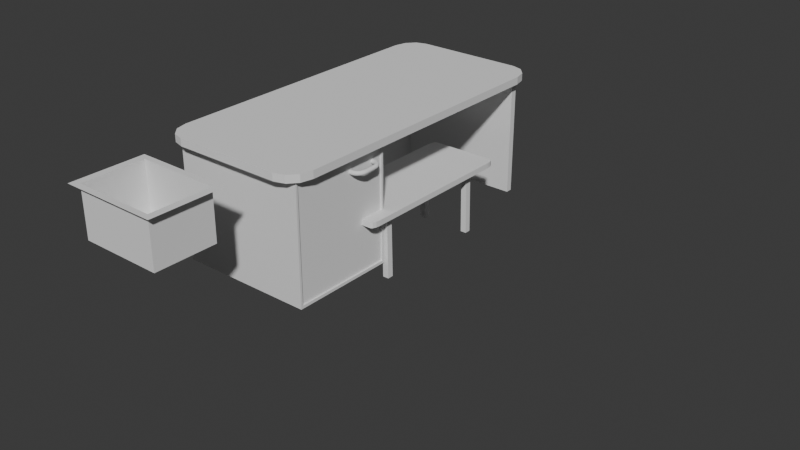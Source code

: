 # Source: 1_.blend  (saved by Blender 4.0.36; exported with 4.5.12 LTS)
import bpy
from mathutils import Matrix  # noqa: F401  (used for matrix-valued properties, if any)

bpy.ops.wm.read_factory_settings(use_empty=True)
scene = bpy.context.scene
scene.name = 'Scene'

# ---- collections
col_collection = bpy.data.collections.new('Collection'); scene.collection.children.link(col_collection)
col_stol = bpy.data.collections.new('stol'); scene.collection.children.link(col_stol)

# ---- world
world_world = bpy.data.worlds.new('World'); scene.world = world_world
world_world.use_nodes = True; world_world.node_tree.nodes.clear()
_N = world_world.node_tree.nodes; _L = world_world.node_tree.links
n0 = _N.new('ShaderNodeOutputWorld'); n0.name = 'World Output'; n0.location = (300, 300)
n1 = _N.new('ShaderNodeBackground'); n1.name = 'Background'; n1.location = (10, 300)
n1.inputs[0].default_value = (0.05088, 0.05088, 0.05088, 1.0)
_L.new(n1.outputs[0], n0.inputs[0])
n0.is_active_output = True
world_world.color = (0.05088, 0.05088, 0.05088)
world_world.use_sun_shadow = False
world_world.sun_shadow_jitter_overblur = 0.0

# ---- meshes
me_021 = bpy.data.meshes.new('Плоскость.021')
me_021.from_pydata([(-1.0, -1.0, 1.169), (1.0, -1.0, 1.169), (-1.0, 1.0, 1.169), (1.0, 1.0, 1.169), (-1.033, 0.5672, -6.999), (-1.033, -1.433, -6.999), (0.9671, -1.433, -6.999), (0.9671, 0.5672, -6.999)], [], [(0, 2, 3, 1), (5, 6, 7, 4), (2, 0, 5, 4), (3, 2, 4, 7), (0, 1, 6, 5), (1, 3, 7, 6)])
_uv = me_021.uv_layers.new(name='UVКарта')
_uv.uv.foreach_set('vector', [0.0, 0.0, 0.0, 1.0, 1.0, 1.0, 1.0, 0.0, 0.0, 0.0, 1.0, 0.0, 1.0, 1.0, 0.0, 1.0, 0.0, 1.0, 0.0, 0.0, 0.0, 0.0, 0.0, 1.0, 1.0, 1.0, 0.0, 1.0, 0.0, 1.0, 1.0, 1.0, 0.0, 0.0, 1.0, 0.0, 1.0, 0.0, 0.0, 0.0, 1.0, 0.0, 1.0, 1.0, 1.0, 1.0, 1.0, 0.0])
me_021.update()
me_022 = bpy.data.meshes.new('Плоскость.022')
me_022.from_pydata([(-1.0, -1.0, 1.169), (1.0, -1.0, 1.169), (-1.0, 1.0, 1.169), (1.0, 1.0, 1.169), (-1.033, 0.5672, -6.999), (-1.033, -1.433, -6.999), (0.9671, -1.433, -6.999), (0.9671, 0.5672, -6.999)], [], [(0, 2, 3, 1), (5, 6, 7, 4), (2, 0, 5, 4), (3, 2, 4, 7), (0, 1, 6, 5), (1, 3, 7, 6)])
_uv = me_022.uv_layers.new(name='UVКарта')
_uv.uv.foreach_set('vector', [0.0, 0.0, 0.0, 1.0, 1.0, 1.0, 1.0, 0.0, 0.0, 0.0, 1.0, 0.0, 1.0, 1.0, 0.0, 1.0, 0.0, 1.0, 0.0, 0.0, 0.0, 0.0, 0.0, 1.0, 1.0, 1.0, 0.0, 1.0, 0.0, 1.0, 1.0, 1.0, 0.0, 0.0, 1.0, 0.0, 1.0, 0.0, 0.0, 0.0, 1.0, 0.0, 1.0, 1.0, 1.0, 1.0, 1.0, 0.0])
me_022.update()
me_023 = bpy.data.meshes.new('Плоскость.023')
me_023.from_pydata([(-1.0, -1.0, 1.169), (1.0, -1.0, 1.169), (-1.0, 1.0, 1.169), (1.0, 1.0, 1.169), (-1.033, 0.5672, -6.999), (-1.033, -1.433, -6.999), (0.9671, -1.433, -6.999), (0.9671, 0.5672, -6.999)], [], [(0, 2, 3, 1), (5, 6, 7, 4), (2, 0, 5, 4), (3, 2, 4, 7), (0, 1, 6, 5), (1, 3, 7, 6)])
_uv = me_023.uv_layers.new(name='UVКарта')
_uv.uv.foreach_set('vector', [0.0, 0.0, 0.0, 1.0, 1.0, 1.0, 1.0, 0.0, 0.0, 0.0, 1.0, 0.0, 1.0, 1.0, 0.0, 1.0, 0.0, 1.0, 0.0, 0.0, 0.0, 0.0, 0.0, 1.0, 1.0, 1.0, 0.0, 1.0, 0.0, 1.0, 1.0, 1.0, 0.0, 0.0, 1.0, 0.0, 1.0, 0.0, 0.0, 0.0, 1.0, 0.0, 1.0, 1.0, 1.0, 1.0, 1.0, 0.0])
me_023.update()
me_017 = bpy.data.meshes.new('Плоскость.017')
me_017.from_pydata([(-1.0, -1.0, 0.1408), (1.0, -1.0, 0.1408), (-1.0, 1.0, 0.1408), (1.0, 1.0, 0.1408), (-0.9199, 0.9199, 0.03976), (-0.9199, -0.9199, 0.03976), (0.9199, -0.9199, 0.03976), (0.9199, 0.9199, 0.03976), (-1.0, 1.0, 0.03976), (-1.0, -1.0, 0.03976), (1.0, -1.0, 0.03976), (1.0, 1.0, 0.03976)], [], [(0, 2, 3, 1), (3, 2, 8, 11), (0, 1, 10, 9), (1, 3, 11, 10), (2, 0, 9, 8), (5, 4, 8, 9), (6, 5, 9, 10), (7, 6, 10, 11), (4, 7, 11, 8)])
_uv = me_017.uv_layers.new(name='UVКарта')
_uv.uv.foreach_set('vector', [0.0, 0.0, 0.0, 1.0, 1.0, 1.0, 1.0, 0.0, 1.0, 1.0, 0.0, 1.0, 0.0, 1.0, 1.0, 1.0, 0.0, 0.0, 1.0, 0.0, 1.0, 0.0, 0.0, 0.0, 1.0, 0.0, 1.0, 1.0, 1.0, 1.0, 1.0, 0.0, 0.0, 1.0, 0.0, 0.0, 0.0, 0.0, 0.0, 1.0, 0.04006, 0.04006, 0.04006, 0.9599, 0.0, 1.0, 0.0, 0.0, 0.9599, 0.04006, 0.04006, 0.04006, 0.0, 0.0, 1.0, 0.0, 0.9599, 0.9599, 0.9599, 0.04006, 1.0, 0.0, 1.0, 1.0, 0.04006, 0.9599, 0.9599, 0.9599, 1.0, 1.0, 0.0, 1.0])
me_017.update()
me_016 = bpy.data.meshes.new('Плоскость.016')
me_016.from_pydata([(-1.0, -1.0, 0.0), (1.0, -1.0, 0.0), (-1.0, 1.0, 0.0), (1.0, 1.0, 0.0), (-1.0, 1.0, 9.959), (-1.0, -1.0, 9.959), (1.0, -1.0, 9.959), (1.0, 1.0, 9.959)], [], [(0, 2, 3, 1), (5, 6, 7, 4), (3, 2, 4, 7), (0, 1, 6, 5), (1, 3, 7, 6), (2, 0, 5, 4)])
_uv = me_016.uv_layers.new(name='UVКарта')
_uv.uv.foreach_set('vector', [0.0, 0.0, 0.0, 1.0, 1.0, 1.0, 1.0, 0.0, 0.0, 0.0, 1.0, 0.0, 1.0, 1.0, 0.0, 1.0, 1.0, 1.0, 0.0, 1.0, 0.0, 1.0, 1.0, 1.0, 0.0, 0.0, 1.0, 0.0, 1.0, 0.0, 0.0, 0.0, 1.0, 0.0, 1.0, 1.0, 1.0, 1.0, 1.0, 0.0, 0.0, 1.0, 0.0, 0.0, 0.0, 0.0, 0.0, 1.0])
me_016.update()
me_015 = bpy.data.meshes.new('Плоскость.015')
me_015.from_pydata([(-1.0, -1.0, 1.169), (1.0, -1.0, 1.169), (-1.0, 1.0, 1.169), (1.0, 1.0, 1.169), (-1.033, 0.5672, -6.999), (-1.033, -1.433, -6.999), (0.9671, -1.433, -6.999), (0.9671, 0.5672, -6.999)], [], [(0, 2, 3, 1), (5, 6, 7, 4), (2, 0, 5, 4), (3, 2, 4, 7), (0, 1, 6, 5), (1, 3, 7, 6)])
_uv = me_015.uv_layers.new(name='UVКарта')
_uv.uv.foreach_set('vector', [0.0, 0.0, 0.0, 1.0, 1.0, 1.0, 1.0, 0.0, 0.0, 0.0, 1.0, 0.0, 1.0, 1.0, 0.0, 1.0, 0.0, 1.0, 0.0, 0.0, 0.0, 0.0, 0.0, 1.0, 1.0, 1.0, 0.0, 1.0, 0.0, 1.0, 1.0, 1.0, 0.0, 0.0, 1.0, 0.0, 1.0, 0.0, 0.0, 0.0, 1.0, 0.0, 1.0, 1.0, 1.0, 1.0, 1.0, 0.0])
me_015.update()
me_x = bpy.data.meshes.new('Плоскость')
me_x.from_pydata([], [], [])
_uv = me_x.uv_layers.new(name='UVКарта')
_uv.uv.foreach_set('vector', [])
me_x.update()
me_001 = bpy.data.meshes.new('Плоскость.001')
me_001.from_pydata([(1.281, -2.893, -1.692), (3.281, -2.893, -1.692), (1.281, -0.8934, -1.692), (3.281, -0.8934, -1.692), (1.442, -1.055, -1.692), (1.442, -2.732, -1.692), (3.119, -2.732, -1.692), (3.119, -1.055, -1.692), (1.442, -1.055, -0.6778), (1.442, -2.732, -0.6778), (3.119, -2.732, -0.6778), (3.119, -1.055, -0.6778)], [], [(6, 7, 11, 10), (5, 4, 2, 0), (6, 5, 0, 1), (7, 6, 1, 3), (4, 7, 3, 2), (9, 10, 11, 8), (4, 5, 9, 8), (7, 4, 8, 11), (5, 6, 10, 9)])
_uv = me_001.uv_layers.new(name='UVКарта')
_uv.uv.foreach_set('vector', [0.9193, 0.08065, 0.9193, 0.9193, 0.9193, 0.9193, 0.9193, 0.08065, 0.08065, 0.08065, 0.08065, 0.9193, 0.0, 1.0, 0.0, 0.0, 0.9193, 0.08065, 0.08065, 0.08065, 0.0, 0.0, 1.0, 0.0, 0.9193, 0.9193, 0.9193, 0.08065, 1.0, 0.0, 1.0, 1.0, 0.08065, 0.9193, 0.9193, 0.9193, 1.0, 1.0, 0.0, 1.0, 0.08065, 0.08065, 0.9193, 0.08065, 0.9193, 0.9193, 0.08065, 0.9193, 0.08065, 0.9193, 0.08065, 0.08065, 0.08065, 0.08065, 0.08065, 0.9193, 0.9193, 0.9193, 0.08065, 0.9193, 0.08065, 0.9193, 0.9193, 0.9193, 0.08065, 0.08065, 0.9193, 0.08065, 0.9193, 0.08065, 0.08065, 0.08065])
me_001.update()
me_002 = bpy.data.meshes.new('Плоскость.002')
me_002.from_pydata([(-0.6782, -1.854, -1.847), (-0.946, -1.586, -1.847), (-0.8121, -1.818, -1.847), (-0.9101, -1.72, -1.847), (0.946, -1.586, -1.847), (0.6782, -1.854, -1.847), (0.9101, -1.72, -1.847), (0.8121, -1.818, -1.847), (-0.946, 1.586, -1.847), (-0.6782, 1.854, -1.847), (-0.9101, 1.72, -1.847), (-0.8121, 1.818, -1.847), (0.6782, 1.854, -1.847), (0.946, 1.586, -1.847), (0.8121, 1.818, -1.847), (0.9101, 1.72, -1.847), (-0.6782, 1.854, -1.744), (-0.946, 1.586, -1.744), (-0.8121, 1.818, -1.744), (-0.9101, 1.72, -1.744), (-0.946, -1.586, -1.744), (-0.6782, -1.854, -1.744), (-0.9101, -1.72, -1.744), (-0.8121, -1.818, -1.744), (0.6782, -1.854, -1.744), (0.946, -1.586, -1.744), (0.8121, -1.818, -1.744), (0.9101, -1.72, -1.744), (0.946, 1.586, -1.744), (0.6782, 1.854, -1.744), (0.9101, 1.72, -1.744), (0.8121, 1.818, -1.744)], [], [(0, 5, 24, 21), (20, 22, 23, 21, 24, 26, 27, 25, 28, 30, 31, 29, 16, 18, 19, 17), (4, 13, 28, 25), (12, 9, 16, 29), (0, 2, 3, 1, 8, 10, 11, 9, 12, 14, 15, 13, 4, 6, 7, 5), (8, 17, 19, 10), (10, 19, 18, 11), (11, 18, 16, 9), (28, 13, 15, 30), (30, 15, 14, 31), (31, 14, 12, 29), (4, 25, 27, 6), (6, 27, 26, 7), (7, 26, 24, 5), (20, 1, 3, 22), (22, 3, 2, 23), (23, 2, 0, 21), (8, 1, 20, 17)])
_uv = me_002.uv_layers.new(name='UVКарта')
_uv.uv.foreach_set('vector', [0.1416, 0.0, 0.8584, 0.0, 0.8584, 0.0, 0.1416, 0.0, 0.0, 0.07225, 0.006322, 0.03613, 0.07078, 0.003227, 0.1416, 0.0, 0.8584, 0.0, 0.9292, 0.003227, 0.9937, 0.03613, 1.0, 0.07225, 1.0, 0.9277, 0.9937, 0.9639, 0.9292, 0.9968, 0.8584, 1.0, 0.1416, 1.0, 0.07078, 0.9968, 0.006322, 0.9639, 0.0, 0.9277, 1.0, 0.07225, 1.0, 0.9277, 1.0, 0.9277, 1.0, 0.07225, 0.8584, 1.0, 0.1416, 1.0, 0.1416, 1.0, 0.8584, 1.0, 0.1416, 0.0, 0.07078, 0.003227, 0.006322, 0.03613, 0.0, 0.07225, 0.0, 0.9277, 0.006322, 0.9639, 0.07078, 0.9968, 0.1416, 1.0, 0.8584, 1.0, 0.9292, 0.9968, 0.9937, 0.9639, 1.0, 0.9277, 1.0, 0.07225, 0.9937, 0.03613, 0.9292, 0.003227, 0.8584, 0.0, 0.0, 0.9277, 0.0, 0.9277, 0.006322, 0.9639, 0.006322, 0.9639, 0.006322, 0.9639, 0.006322, 0.9639, 0.07078, 0.9968, 0.07078, 0.9968, 0.07078, 0.9968, 0.07078, 0.9968, 0.1416, 1.0, 0.1416, 1.0, 1.0, 0.9277, 1.0, 0.9277, 0.9937, 0.9639, 0.9937, 0.9639, 0.9937, 0.9639, 0.9937, 0.9639, 0.9292, 0.9968, 0.9292, 0.9968, 0.9292, 0.9968, 0.9292, 0.9968, 0.8584, 1.0, 0.8584, 1.0, 1.0, 0.07225, 1.0, 0.07225, 0.9937, 0.03613, 0.9937, 0.03613, 0.9937, 0.03613, 0.9937, 0.03613, 0.9292, 0.003227, 0.9292, 0.003227, 0.9292, 0.003227, 0.9292, 0.003227, 0.8584, 0.0, 0.8584, 0.0, 0.0, 0.07225, 0.0, 0.07225, 0.006322, 0.03613, 0.006322, 0.03613, 0.006322, 0.03613, 0.006322, 0.03613, 0.07078, 0.003227, 0.07078, 0.003227, 0.07078, 0.003227, 0.07078, 0.003227, 0.1416, 0.0, 0.1416, 0.0, 0.0, 0.9277, 0.0, 0.07225, 0.0, 0.07225, 0.0, 0.9277])
me_002.update()
me_003 = bpy.data.meshes.new('Плоскость.003')
me_003.from_pydata([(-0.7565, -0.5405, -0.1205), (0.6103, -0.5684, -0.09259), (-0.7565, 0.781, -0.1205), (0.6103, 0.8089, -0.09259), (-0.7565, 0.781, -1.255), (-0.7565, -0.5405, -1.255), (0.6103, -0.5684, -1.282), (0.6103, 0.8089, -1.282), (-0.7565, 0.8089, -0.09259), (-0.7565, -0.5684, -0.09259), (-0.7565, 0.8089, -1.282), (-0.7565, -0.5684, -1.282), (-0.7401, 0.781, -0.1205), (-0.7401, -0.5405, -0.1205), (-0.7401, 0.781, -1.255), (-0.7401, -0.5405, -1.255), (-2.767, -1.192, 0.1634), (-1.765, -1.934, 0.09435), (-1.558, -1.801, 0.09435), (-1.406, -1.576, 0.09435), (0.345, 0.5369, -1.282), (-0.4618, 0.53, -1.282), (-0.4815, -0.2455, -1.282), (0.3399, -0.2559, -1.282)], [], [(9, 8, 3, 1), (11, 6, 7, 20, 23, 22), (1, 3, 7, 6), (4, 2, 12, 14), (3, 8, 10, 7), (9, 1, 6, 11), (0, 2, 8, 9), (4, 5, 11, 10), (5, 0, 9, 11), (2, 4, 10, 8), (12, 13, 15, 14), (5, 4, 14, 15), (0, 5, 15, 13), (2, 0, 13, 12), (22, 23, 20, 21), (21, 20, 7, 10, 11, 22)])
_uv = me_003.uv_layers.new(name='UVКарта')
_uv.uv.foreach_set('vector', [0.0, 0.0, 0.0, 1.0, 1.0, 1.0, 1.0, 0.0, 0.0, 0.0, 1.0, 0.0, 1.0, 1.0, 0.8059, 0.8025, 0.8021, 0.2269, 0.2012, 0.2344, 1.0, 0.0, 1.0, 1.0, 1.0, 1.0, 1.0, 0.0, 0.0, 0.9797, 0.0, 0.9797, 0.0, 0.9797, 0.0, 0.9797, 1.0, 1.0, 0.0, 1.0, 0.0, 1.0, 1.0, 1.0, 0.0, 0.0, 1.0, 0.0, 1.0, 0.0, 0.0, 0.0, 0.0, 0.02028, 0.0, 0.9797, 0.0, 1.0, 0.0, 0.0, 0.0, 0.9797, 0.0, 0.02028, 0.0, 0.0, 0.0, 1.0, 0.0, 0.02028, 0.0, 0.02028, 0.0, 0.0, 0.0, 0.0, 0.0, 0.9797, 0.0, 0.9797, 0.0, 1.0, 0.0, 1.0, 0.0, 0.9797, 0.0, 0.02028, 0.0, 0.02028, 0.0, 0.9797, 0.0, 0.02028, 0.0, 0.9797, 0.0, 0.9797, 0.0, 0.02028, 0.0, 0.02028, 0.0, 0.02028, 0.0, 0.02028, 0.0, 0.02028, 0.0, 0.9797, 0.0, 0.02028, 0.0, 0.02028, 0.0, 0.9797, 0.2012, 0.2344, 0.8021, 0.2269, 0.8059, 0.8025, 0.2156, 0.7975, 0.2156, 0.7975, 0.8059, 0.8025, 1.0, 1.0, 0.0, 1.0, 0.0, 0.0, 0.2012, 0.2344])
me_003.update()
me_007 = bpy.data.meshes.new('Плоскость.007')
me_007.from_pydata([(-0.7565, -0.5684, -0.09259), (0.6103, -0.5684, -0.09259), (-0.7565, 0.8089, -0.09259), (0.6103, 0.8089, -0.09259), (-0.7565, 0.8089, -1.282), (-0.7565, -0.5684, -1.282), (0.6103, -0.5684, -1.282), (0.6103, 0.8089, -1.282)], [], [(0, 2, 3, 1), (5, 6, 7, 4), (1, 3, 7, 6), (2, 0, 5, 4), (3, 2, 4, 7), (0, 1, 6, 5)])
_uv = me_007.uv_layers.new(name='UVКарта')
_uv.uv.foreach_set('vector', [0.0, 0.0, 0.0, 1.0, 1.0, 1.0, 1.0, 0.0, 0.0, 0.0, 1.0, 0.0, 1.0, 1.0, 0.0, 1.0, 1.0, 0.0, 1.0, 1.0, 1.0, 1.0, 1.0, 0.0, 0.0, 1.0, 0.0, 0.0, 0.0, 0.0, 0.0, 1.0, 1.0, 1.0, 0.0, 1.0, 0.0, 1.0, 1.0, 1.0, 0.0, 0.0, 1.0, 0.0, 1.0, 0.0, 0.0, 0.0])
me_007.update()
me_009 = bpy.data.meshes.new('Плоскость.009')
me_009.from_pydata([(-0.7565, -0.5684, -0.09259), (0.6103, -0.5684, -0.09259), (-0.7565, 0.8089, -0.09259), (0.6103, 0.8089, -0.09259), (-0.7565, 0.8089, -1.282), (-0.7565, -0.5684, -1.282), (0.6103, -0.5684, -1.282), (0.6103, 0.8089, -1.282)], [], [(0, 2, 3, 1), (5, 6, 7, 4), (1, 3, 7, 6), (2, 0, 5, 4), (3, 2, 4, 7), (0, 1, 6, 5)])
_uv = me_009.uv_layers.new(name='UVКарта')
_uv.uv.foreach_set('vector', [0.0, 0.0, 0.0, 1.0, 1.0, 1.0, 1.0, 0.0, 0.0, 0.0, 1.0, 0.0, 1.0, 1.0, 0.0, 1.0, 1.0, 0.0, 1.0, 1.0, 1.0, 1.0, 1.0, 0.0, 0.0, 1.0, 0.0, 0.0, 0.0, 0.0, 0.0, 1.0, 1.0, 1.0, 0.0, 1.0, 0.0, 1.0, 1.0, 1.0, 0.0, 0.0, 1.0, 0.0, 1.0, 0.0, 0.0, 0.0])
me_009.update()
me_001_1 = bpy.data.meshes.new('Тор.001')
me_001_1.from_pydata([(2.266, 1.331, -0.6872), (2.065, 0.9611, -0.5957), (0.06569, 3.064, -0.01438), (0.11, 3.051, 0.1065), (0.2079, 3.029, 0.1882), (0.333, 3.003, 0.2088), (0.4519, 2.981, 0.1629), (0.5327, 2.968, 0.06259), (0.5537, 2.968, -0.06509), (0.5094, 2.981, -0.186), (0.4116, 3.003, -0.2677), (0.2864, 3.029, -0.2883), (0.1675, 3.052, -0.2423), (0.08674, 3.064, -0.1421), (0.04407, 2.902, -0.0208), (0.08897, 2.894, 0.1003), (0.1884, 2.883, 0.1824), (0.3157, 2.874, 0.2037), (0.4367, 2.868, 0.1584), (0.5191, 2.867, 0.05857), (0.5408, 2.871, -0.06895), (0.4958, 2.88, -0.19), (0.3964, 2.89, -0.2722), (0.2691, 2.9, -0.2935), (0.1481, 2.906, -0.2481), (0.0657, 2.907, -0.1483), (0.04369, 2.739, -0.02929), (0.08861, 2.735, 0.092), (0.1881, 2.736, 0.1748), (0.3154, 2.743, 0.1969), (0.4365, 2.753, 0.1524), (0.5189, 2.764, 0.05325), (0.5405, 2.773, -0.07404), (0.4956, 2.777, -0.1953), (0.3962, 2.776, -0.2781), (0.2688, 2.769, -0.3002), (0.1477, 2.759, -0.2557), (0.06533, 2.748, -0.1566), (0.06456, 2.577, -0.03968), (0.1089, 2.577, 0.08188), (0.2068, 2.591, 0.1654), (0.3321, 2.614, 0.1886), (0.4511, 2.64, 0.1451), (0.532, 2.663, 0.04673), (0.553, 2.676, -0.08028), (0.5087, 2.676, -0.2018), (0.4108, 2.663, -0.2854), (0.2855, 2.64, -0.3086), (0.1665, 2.613, -0.2651), (0.08565, 2.59, -0.1667), (0.1063, 2.42, -0.05182), (0.1496, 2.424, 0.07007), (0.2444, 2.449, 0.1545), (0.3655, 2.488, 0.1789), (0.4803, 2.53, 0.1366), (0.5581, 2.564, 0.03912), (0.5781, 2.581, -0.08756), (0.5349, 2.577, -0.2095), (0.44, 2.552, -0.2939), (0.3189, 2.514, -0.3183), (0.2041, 2.471, -0.276), (0.1263, 2.437, -0.1785), (0.1683, 2.269, -0.06548), (0.2099, 2.277, 0.05678), (0.3002, 2.313, 0.1422), (0.4151, 2.367, 0.168), (0.5237, 2.424, 0.1271), (0.597, 2.47, 0.03056), (0.6153, 2.491, -0.09576), (0.5737, 2.483, -0.218), (0.4834, 2.447, -0.3035), (0.3685, 2.393, -0.3292), (0.2599, 2.336, -0.2883), (0.1866, 2.29, -0.1918), (0.2494, 2.128, -0.08044), (0.2888, 2.14, 0.04222), (0.3732, 2.186, 0.1288), (0.4799, 2.254, 0.156), (0.5804, 2.325, 0.1166), (0.6478, 2.381, 0.02118), (0.6639, 2.406, -0.1047), (0.6245, 2.394, -0.2274), (0.5401, 2.348, -0.3139), (0.4334, 2.28, -0.3412), (0.3328, 2.209, -0.3018), (0.2655, 2.153, -0.2064), (0.3482, 1.999, -0.09644), (0.3849, 2.014, 0.02665), (0.4621, 2.07, 0.1144), (0.559, 2.151, 0.1432), (0.6496, 2.235, 0.1054), (0.7097, 2.3, 0.01116), (0.7232, 2.329, -0.1143), (0.6864, 2.313, -0.2374), (0.6093, 2.257, -0.3251), (0.5124, 2.177, -0.354), (0.4218, 2.092, -0.3162), (0.3616, 2.027, -0.2219), (0.463, 1.883, -0.1132), (0.4967, 1.902, 0.01034), (0.5654, 1.966, 0.09927), (0.6508, 2.059, 0.1298), (0.73, 2.154, 0.09368), (0.7817, 2.228, 0.0006489), (0.7921, 2.26, -0.1244), (0.7584, 2.241, -0.2479), (0.6897, 2.177, -0.3369), (0.6043, 2.084, -0.3674), (0.5251, 1.989, -0.3313), (0.4734, 1.915, -0.2382), (0.5919, 1.784, -0.1304), (0.6222, 1.806, -0.006443), (0.6815, 1.877, 0.08376), (0.754, 1.979, 0.116), (0.8202, 2.085, 0.08161), (0.8625, 2.166, -0.01016), (0.8695, 2.2, -0.1347), (0.8392, 2.179, -0.2587), (0.7799, 2.107, -0.3489), (0.7074, 2.005, -0.3812), (0.6412, 1.899, -0.3468), (0.5989, 1.819, -0.255), (0.7327, 1.703, -0.1479), (0.7592, 1.727, -0.0234), (0.8082, 1.804, 0.06807), (0.8666, 1.914, 0.102), (0.9188, 2.028, 0.06941), (0.9508, 2.115, -0.02108), (0.954, 2.151, -0.1452), (0.9275, 2.128, -0.2697), (0.8785, 2.051, -0.3611), (0.8201, 1.94, -0.3951), (0.7679, 1.826, -0.3625), (0.7359, 1.74, -0.272), (0.883, 1.641, -0.1652), (0.9054, 1.666, -0.04025), (0.9434, 1.748, 0.05249), (0.9868, 1.865, 0.0882), (1.024, 1.985, 0.0573), (1.045, 2.076, -0.03193), (1.044, 2.114, -0.1556), (1.022, 2.089, -0.2805), (0.9837, 2.007, -0.3732), (0.9403, 1.89, -0.409), (0.9031, 1.77, -0.3781), (0.8821, 1.679, -0.2888), (1.04, 1.599, -0.1821), (1.058, 1.625, -0.05669), (1.085, 1.71, 0.03729), (1.113, 1.831, 0.07468), (1.134, 1.955, 0.04547), (1.143, 2.05, -0.04252), (1.138, 2.089, -0.1657), (1.12, 2.063, -0.2911), (1.094, 1.978, -0.3851), (1.066, 1.857, -0.4225), (1.045, 1.733, -0.3933), (1.035, 1.638, -0.3053), (1.202, 1.578, -0.1983), (1.215, 1.605, -0.07246), (1.23, 1.691, 0.02271), (1.242, 1.814, 0.06172), (1.247, 1.941, 0.03413), (1.245, 2.037, -0.05268), (1.235, 2.076, -0.1754), (1.221, 2.05, -0.3013), (1.207, 1.963, -0.3964), (1.195, 1.84, -0.4354), (1.19, 1.714, -0.4078), (1.192, 1.618, -0.321), (0.7568, 4.313, -0.2559), (0.9403, 3.669, -0.1498), (0.3315, 2.358, -0.318), (2.611, 2.334, -0.6896), (-0.3288, 3.808, -0.2748), (-0.5533, 4.154, -0.155), (2.281, 4.966, 0.1023), (2.264, 4.932, 0.2259), (2.209, 4.855, 0.3143), (2.132, 4.756, 0.3437), (2.053, 4.66, 0.3062), (1.993, 4.595, 0.212), (1.968, 4.577, 0.08621), (1.986, 4.611, -0.03741), (2.041, 4.688, -0.1258), (2.118, 4.787, -0.1552), (2.197, 4.883, -0.1177), (2.257, 4.948, -0.0235), (2.148, 5.06, 0.1118), (2.134, 5.023, 0.2352), (2.089, 4.939, 0.3229), (2.025, 4.83, 0.3513), (1.959, 4.726, 0.3129), (1.909, 4.653, 0.218), (1.888, 4.633, 0.09195), (1.902, 4.669, -0.03142), (1.947, 4.753, -0.1191), (2.011, 4.862, -0.1475), (2.077, 4.967, -0.1091), (2.127, 5.039, -0.0142), (2.003, 5.135, 0.1205), (1.992, 5.096, 0.2437), (1.958, 5.007, 0.3307), (1.909, 4.891, 0.3583), (1.857, 4.778, 0.319), (1.818, 4.701, 0.2234), (1.801, 4.678, 0.09717), (1.811, 4.716, -0.02597), (1.846, 4.806, -0.113), (1.895, 4.922, -0.1406), (1.946, 5.034, -0.1013), (1.986, 5.112, -0.005724), (1.849, 5.19, 0.1283), (1.843, 5.15, 0.2512), (1.82, 5.057, 0.3376), (1.786, 4.935, 0.3644), (1.75, 4.817, 0.3244), (1.722, 4.735, 0.2283), (1.709, 4.711, 0.1018), (1.715, 4.751, -0.02114), (1.738, 4.845, -0.1076), (1.772, 4.967, -0.1344), (1.808, 5.084, -0.09436), (1.836, 5.166, 0.001776), (1.689, 5.226, 0.1348), (1.688, 5.185, 0.2576), (1.676, 5.089, 0.3435), (1.658, 4.963, 0.3697), (1.638, 4.842, 0.329), (1.622, 4.757, 0.2324), (1.613, 4.732, 0.1057), (1.615, 4.773, -0.01702), (1.626, 4.869, -0.103), (1.645, 4.995, -0.1291), (1.664, 5.116, -0.08844), (1.681, 5.2, 0.008173), (1.527, 5.24, 0.1402), (1.529, 5.198, 0.2628), (1.53, 5.101, 0.3483), (1.528, 4.974, 0.374), (1.524, 4.852, 0.3327), (1.52, 4.766, 0.2357), (1.516, 4.741, 0.1089), (1.513, 4.782, -0.01368), (1.512, 4.879, -0.09925), (1.514, 5.006, -0.1249), (1.518, 5.129, -0.08364), (1.522, 5.214, 0.01336), (1.363, 5.232, 0.1442), (1.37, 5.191, 0.2667), (1.383, 5.095, 0.3519), (1.397, 4.969, 0.3772), (1.41, 4.847, 0.3355), (1.417, 4.762, 0.2382), (1.418, 4.736, 0.1113), (1.411, 4.777, -0.01117), (1.398, 4.874, -0.09646), (1.384, 5.0, -0.1217), (1.371, 5.122, -0.08005), (1.364, 5.207, 0.01725), (1.202, 5.204, 0.1467), (1.214, 5.163, 0.2692), (1.238, 5.069, 0.3543), (1.268, 4.946, 0.3792), (1.297, 4.827, 0.3373), (1.316, 4.744, 0.2399), (1.321, 4.719, 0.1129), (1.31, 4.76, -0.00955), (1.285, 4.854, -0.09464), (1.255, 4.977, -0.1196), (1.226, 5.096, -0.07772), (1.207, 5.179, 0.01977), (1.046, 5.154, 0.1479), (1.062, 5.115, 0.2703), (1.098, 5.025, 0.3553), (1.144, 4.906, 0.3801), (1.188, 4.792, 0.3381), (1.219, 4.713, 0.2406), (1.227, 4.69, 0.1136), (1.212, 4.729, -0.008834), (1.176, 4.819, -0.09385), (1.13, 4.938, -0.1187), (1.086, 5.052, -0.07669), (1.055, 5.131, 0.02088), (0.8983, 5.085, 0.1476), (0.9178, 5.048, 0.27), (0.9643, 4.962, 0.355), (1.025, 4.851, 0.3799), (1.084, 4.744, 0.3379), (1.126, 4.67, 0.2404), (1.139, 4.648, 0.1134), (1.119, 4.685, -0.009038), (1.073, 4.771, -0.09407), (1.012, 4.882, -0.1189), (0.9525, 4.99, -0.07698), (0.911, 5.064, 0.02056), (0.7604, 4.997, 0.1458), (0.7836, 4.963, 0.2682), (0.8402, 4.883, 0.3534), (0.9149, 4.781, 0.3784), (0.9878, 4.682, 0.3367), (1.039, 4.614, 0.2393), (1.056, 4.595, 0.1123), (1.033, 4.63, -0.01016), (0.976, 4.71, -0.09532), (0.9013, 4.812, -0.1204), (0.8284, 4.911, -0.07859), (0.7768, 4.978, 0.01882), (0.6352, 4.892, 0.1426), (0.6617, 4.86, 0.2651), (0.7274, 4.789, 0.3505), (0.8147, 4.697, 0.3759), (0.9002, 4.609, 0.3344), (0.9609, 4.549, 0.2372), (0.9806, 4.532, 0.1104), (0.9541, 4.564, -0.01218), (0.8884, 4.636, -0.09758), (0.8011, 4.728, -0.1229), (0.7156, 4.816, -0.08149), (0.6549, 4.876, 0.01569), (0.5247, 4.772, 0.138), (0.5542, 4.743, 0.2606), (0.628, 4.68, 0.3464), (0.7263, 4.6, 0.3722), (0.8228, 4.524, 0.3312), (0.8917, 4.473, 0.2344), (0.9144, 4.46, 0.1076), (0.8848, 4.489, -0.01506), (0.811, 4.552, -0.1008), (0.7127, 4.632, -0.1266), (0.6162, 4.708, -0.08562), (0.5474, 4.759, 0.01122), (0.4309, 4.638, 0.1321), (0.4629, 4.613, 0.2549), (0.5436, 4.56, 0.3411), (0.6513, 4.493, 0.3675), (0.7572, 4.431, 0.3271), (0.8329, 4.389, 0.2307), (0.8581, 4.38, 0.1041), (0.8261, 4.405, -0.01875), (0.7454, 4.458, -0.1049), (0.6377, 4.525, -0.1313), (0.5318, 4.587, -0.09093), (0.4561, 4.629, 0.005483), (0.3554, 4.493, 0.125), (0.3894, 4.472, 0.248), (0.4756, 4.43, 0.3347), (0.5909, 4.377, 0.3618), (0.7043, 4.329, 0.3221), (0.7855, 4.298, 0.2262), (0.8128, 4.293, 0.09983), (0.7787, 4.314, -0.02319), (0.6925, 4.357, -0.1099), (0.5772, 4.409, -0.137), (0.4638, 4.457, -0.09731), (0.3826, 4.488, -0.001417), (0.08133, 3.063, -0.01935), (0.1154, 3.042, 0.1037), (0.2016, 3.0, 0.1904), (0.3168, 2.947, 0.2175), (0.4303, 2.899, 0.1778), (0.5115, 2.868, 0.08189), (0.5387, 2.863, -0.0445), (0.5047, 2.884, -0.1675), (0.4185, 2.927, -0.2542), (0.3032, 2.979, -0.2813), (0.1898, 3.027, -0.2416), (0.1086, 3.058, -0.1457), (3.041, 3.781, -0.2345), (2.401, 3.913, -0.05234), (1.502, 5.055, -0.112), (0.399, 3.041, -0.3654)], [], [(2, 14, 15, 3), (3, 15, 16, 4), (4, 16, 17, 5), (5, 17, 18, 6), (6, 18, 19, 7), (7, 19, 20, 8), (8, 20, 21, 9), (9, 21, 22, 10), (10, 22, 23, 11), (11, 23, 24, 12), (12, 24, 25, 13), (13, 25, 14, 2), (14, 26, 27, 15), (15, 27, 28, 16), (16, 28, 29, 17), (17, 29, 30, 18), (18, 30, 31, 19), (19, 31, 32, 20), (20, 32, 33, 21), (21, 33, 34, 22), (22, 34, 35, 23), (23, 35, 36, 24), (24, 36, 37, 25), (25, 37, 26, 14), (26, 38, 39, 27), (27, 39, 40, 28), (28, 40, 41, 29), (29, 41, 42, 30), (30, 42, 43, 31), (31, 43, 44, 32), (32, 44, 45, 33), (33, 45, 46, 34), (34, 46, 47, 35), (35, 47, 48, 36), (36, 48, 49, 37), (37, 49, 38, 26), (38, 50, 51, 39), (39, 51, 52, 40), (40, 52, 53, 41), (41, 53, 54, 42), (42, 54, 55, 43), (43, 55, 56, 44), (44, 56, 57, 45), (45, 57, 58, 46), (46, 58, 59, 47), (47, 59, 60, 48), (48, 60, 61, 49), (49, 61, 50, 38), (50, 62, 63, 51), (51, 63, 64, 52), (52, 64, 65, 53), (53, 65, 66, 54), (54, 66, 67, 55), (55, 67, 68, 56), (56, 68, 69, 57), (57, 69, 70, 58), (58, 70, 71, 59), (59, 71, 72, 60), (60, 72, 73, 61), (61, 73, 62, 50), (62, 74, 75, 63), (63, 75, 76, 64), (64, 76, 77, 65), (65, 77, 78, 66), (66, 78, 79, 67), (67, 79, 80, 68), (68, 80, 81, 69), (69, 81, 82, 70), (70, 82, 83, 71), (71, 83, 84, 72), (72, 84, 85, 73), (73, 85, 74, 62), (74, 86, 87, 75), (75, 87, 88, 76), (76, 88, 89, 77), (77, 89, 90, 78), (78, 90, 91, 79), (79, 91, 92, 80), (80, 92, 93, 81), (81, 93, 94, 82), (82, 94, 95, 83), (83, 95, 96, 84), (84, 96, 97, 85), (85, 97, 86, 74), (86, 98, 99, 87), (87, 99, 100, 88), (88, 100, 101, 89), (89, 101, 102, 90), (90, 102, 103, 91), (91, 103, 104, 92), (92, 104, 105, 93), (93, 105, 106, 94), (94, 106, 107, 95), (95, 107, 108, 96), (96, 108, 109, 97), (97, 109, 98, 86), (98, 110, 111, 99), (99, 111, 112, 100), (100, 112, 113, 101), (101, 113, 114, 102), (102, 114, 115, 103), (103, 115, 116, 104), (104, 116, 117, 105), (105, 117, 118, 106), (106, 118, 119, 107), (107, 119, 120, 108), (108, 120, 121, 109), (109, 121, 110, 98), (110, 122, 123, 111), (111, 123, 124, 112), (112, 124, 125, 113), (113, 125, 126, 114), (114, 126, 127, 115), (115, 127, 128, 116), (116, 128, 129, 117), (117, 129, 130, 118), (118, 130, 131, 119), (119, 131, 132, 120), (120, 132, 133, 121), (121, 133, 122, 110), (122, 134, 135, 123), (123, 135, 136, 124), (124, 136, 137, 125), (125, 137, 138, 126), (126, 138, 139, 127), (127, 139, 140, 128), (128, 140, 141, 129), (129, 141, 142, 130), (130, 142, 143, 131), (131, 143, 144, 132), (132, 144, 145, 133), (133, 145, 134, 122), (134, 146, 147, 135), (135, 147, 148, 136), (136, 148, 149, 137), (137, 149, 150, 138), (138, 150, 151, 139), (139, 151, 152, 140), (140, 152, 153, 141), (141, 153, 154, 142), (142, 154, 155, 143), (143, 155, 156, 144), (144, 156, 157, 145), (145, 157, 146, 134), (146, 158, 159, 147), (147, 159, 160, 148), (148, 160, 161, 149), (149, 161, 162, 150), (150, 162, 163, 151), (151, 163, 164, 152), (152, 164, 165, 153), (153, 165, 166, 154), (154, 166, 167, 155), (155, 167, 168, 156), (156, 168, 169, 157), (157, 169, 158, 146), (176, 188, 189, 177), (177, 189, 190, 178), (178, 190, 191, 179), (179, 191, 192, 180), (180, 192, 193, 181), (181, 193, 194, 182), (182, 194, 195, 183), (183, 195, 196, 184), (184, 196, 197, 185), (185, 197, 198, 186), (186, 198, 199, 187), (187, 199, 188, 176), (188, 200, 201, 189), (189, 201, 202, 190), (190, 202, 203, 191), (191, 203, 204, 192), (192, 204, 205, 193), (193, 205, 206, 194), (194, 206, 207, 195), (195, 207, 208, 196), (196, 208, 209, 197), (197, 209, 210, 198), (198, 210, 211, 199), (199, 211, 200, 188), (200, 212, 213, 201), (201, 213, 214, 202), (202, 214, 215, 203), (203, 215, 216, 204), (204, 216, 217, 205), (205, 217, 218, 206), (206, 218, 219, 207), (207, 219, 220, 208), (208, 220, 221, 209), (209, 221, 222, 210), (210, 222, 223, 211), (211, 223, 212, 200), (212, 224, 225, 213), (213, 225, 226, 214), (214, 226, 227, 215), (215, 227, 228, 216), (216, 228, 229, 217), (217, 229, 230, 218), (218, 230, 231, 219), (219, 231, 232, 220), (220, 232, 233, 221), (221, 233, 234, 222), (222, 234, 235, 223), (223, 235, 224, 212), (224, 236, 237, 225), (225, 237, 238, 226), (226, 238, 239, 227), (227, 239, 240, 228), (228, 240, 241, 229), (229, 241, 242, 230), (230, 242, 243, 231), (231, 243, 244, 232), (232, 244, 245, 233), (233, 245, 246, 234), (234, 246, 247, 235), (235, 247, 236, 224), (236, 248, 249, 237), (237, 249, 250, 238), (238, 250, 251, 239), (239, 251, 252, 240), (240, 252, 253, 241), (241, 253, 254, 242), (242, 254, 255, 243), (243, 255, 256, 244), (244, 256, 257, 245), (245, 257, 258, 246), (246, 258, 259, 247), (247, 259, 248, 236), (248, 260, 261, 249), (249, 261, 262, 250), (250, 262, 263, 251), (251, 263, 264, 252), (252, 264, 265, 253), (253, 265, 266, 254), (254, 266, 267, 255), (255, 267, 268, 256), (256, 268, 269, 257), (257, 269, 270, 258), (258, 270, 271, 259), (259, 271, 260, 248), (260, 272, 273, 261), (261, 273, 274, 262), (262, 274, 275, 263), (263, 275, 276, 264), (264, 276, 277, 265), (265, 277, 278, 266), (266, 278, 279, 267), (267, 279, 280, 268), (268, 280, 281, 269), (269, 281, 282, 270), (270, 282, 283, 271), (271, 283, 272, 260), (272, 284, 285, 273), (273, 285, 286, 274), (274, 286, 287, 275), (275, 287, 288, 276), (276, 288, 289, 277), (277, 289, 290, 278), (278, 290, 291, 279), (279, 291, 292, 280), (280, 292, 293, 281), (281, 293, 294, 282), (282, 294, 295, 283), (283, 295, 284, 272), (284, 296, 297, 285), (285, 297, 298, 286), (286, 298, 299, 287), (287, 299, 300, 288), (288, 300, 301, 289), (289, 301, 302, 290), (290, 302, 303, 291), (291, 303, 304, 292), (292, 304, 305, 293), (293, 305, 306, 294), (294, 306, 307, 295), (295, 307, 296, 284), (296, 308, 309, 297), (297, 309, 310, 298), (298, 310, 311, 299), (299, 311, 312, 300), (300, 312, 313, 301), (301, 313, 314, 302), (302, 314, 315, 303), (303, 315, 316, 304), (304, 316, 317, 305), (305, 317, 318, 306), (306, 318, 319, 307), (307, 319, 308, 296), (308, 320, 321, 309), (309, 321, 322, 310), (310, 322, 323, 311), (311, 323, 324, 312), (312, 324, 325, 313), (313, 325, 326, 314), (314, 326, 327, 315), (315, 327, 328, 316), (316, 328, 329, 317), (317, 329, 330, 318), (318, 330, 331, 319), (319, 331, 320, 308), (320, 332, 333, 321), (321, 333, 334, 322), (322, 334, 335, 323), (323, 335, 336, 324), (324, 336, 337, 325), (325, 337, 338, 326), (326, 338, 339, 327), (327, 339, 340, 328), (328, 340, 341, 329), (329, 341, 342, 330), (330, 342, 343, 331), (331, 343, 332, 320), (332, 344, 345, 333), (333, 345, 346, 334), (334, 346, 347, 335), (335, 347, 348, 336), (336, 348, 349, 337), (337, 349, 350, 338), (338, 350, 351, 339), (339, 351, 352, 340), (340, 352, 353, 341), (341, 353, 354, 342), (342, 354, 355, 343), (343, 355, 344, 332), (345, 344, 356, 357), (349, 348, 360, 361), (353, 352, 364, 365), (346, 345, 357, 358), (350, 349, 361, 362), (344, 355, 367, 356), (355, 354, 366, 367), (351, 350, 362, 363), (352, 351, 363, 364), (354, 353, 365, 366), (347, 346, 358, 359), (348, 347, 359, 360)])
me_001_1.polygons.foreach_set('use_smooth', [True] * 336)
_uv = me_001_1.uv_layers.new(name='UVMap')
_uv.uv.foreach_set('vector', [0.1042, 0.5, 0.125, 0.5, 0.125, 0.5833, 0.1042, 0.5833, 0.1042, 0.5833, 0.125, 0.5833, 0.125, 0.6667, 0.1042, 0.6667, 0.1042, 0.6667, 0.125, 0.6667, 0.125, 0.75, 0.1042, 0.75, 0.1042, 0.75, 0.125, 0.75, 0.125, 0.8333, 0.1042, 0.8333, 0.1042, 0.8333, 0.125, 0.8333, 0.125, 0.9167, 0.1042, 0.9167, 0.1042, 0.9167, 0.125, 0.9167, 0.125, 1.0, 0.1042, 1.0, 0.1042, 2.22e-16, 0.125, 2.22e-16, 0.125, 0.08333, 0.1042, 0.08333, 0.1042, 0.08333, 0.125, 0.08333, 0.125, 0.1667, 0.1042, 0.1667, 0.1042, 0.1667, 0.125, 0.1667, 0.125, 0.25, 0.1042, 0.25, 0.1042, 0.25, 0.125, 0.25, 0.125, 0.3333, 0.1042, 0.3333, 0.1042, 0.3333, 0.125, 0.3333, 0.125, 0.4167, 0.1042, 0.4167, 0.1042, 0.4167, 0.125, 0.4167, 0.125, 0.5, 0.1042, 0.5, 0.125, 0.5, 0.1458, 0.5, 0.1458, 0.5833, 0.125, 0.5833, 0.125, 0.5833, 0.1458, 0.5833, 0.1458, 0.6667, 0.125, 0.6667, 0.125, 0.6667, 0.1458, 0.6667, 0.1458, 0.75, 0.125, 0.75, 0.125, 0.75, 0.1458, 0.75, 0.1458, 0.8333, 0.125, 0.8333, 0.125, 0.8333, 0.1458, 0.8333, 0.1458, 0.9167, 0.125, 0.9167, 0.125, 0.9167, 0.1458, 0.9167, 0.1458, 1.0, 0.125, 1.0, 0.125, 2.22e-16, 0.1458, 2.22e-16, 0.1458, 0.08333, 0.125, 0.08333, 0.125, 0.08333, 0.1458, 0.08333, 0.1458, 0.1667, 0.125, 0.1667, 0.125, 0.1667, 0.1458, 0.1667, 0.1458, 0.25, 0.125, 0.25, 0.125, 0.25, 0.1458, 0.25, 0.1458, 0.3333, 0.125, 0.3333, 0.125, 0.3333, 0.1458, 0.3333, 0.1458, 0.4167, 0.125, 0.4167, 0.125, 0.4167, 0.1458, 0.4167, 0.1458, 0.5, 0.125, 0.5, 0.1458, 0.5, 0.1667, 0.5, 0.1667, 0.5833, 0.1458, 0.5833, 0.1458, 0.5833, 0.1667, 0.5833, 0.1667, 0.6667, 0.1458, 0.6667, 0.1458, 0.6667, 0.1667, 0.6667, 0.1667, 0.75, 0.1458, 0.75, 0.1458, 0.75, 0.1667, 0.75, 0.1667, 0.8333, 0.1458, 0.8333, 0.1458, 0.8333, 0.1667, 0.8333, 0.1667, 0.9167, 0.1458, 0.9167, 0.1458, 0.9167, 0.1667, 0.9167, 0.1667, 1.0, 0.1458, 1.0, 0.1458, 2.22e-16, 0.1667, 2.22e-16, 0.1667, 0.08333, 0.1458, 0.08333, 0.1458, 0.08333, 0.1667, 0.08333, 0.1667, 0.1667, 0.1458, 0.1667, 0.1458, 0.1667, 0.1667, 0.1667, 0.1667, 0.25, 0.1458, 0.25, 0.1458, 0.25, 0.1667, 0.25, 0.1667, 0.3333, 0.1458, 0.3333, 0.1458, 0.3333, 0.1667, 0.3333, 0.1667, 0.4167, 0.1458, 0.4167, 0.1458, 0.4167, 0.1667, 0.4167, 0.1667, 0.5, 0.1458, 0.5, 0.1667, 0.5, 0.1875, 0.5, 0.1875, 0.5833, 0.1667, 0.5833, 0.1667, 0.5833, 0.1875, 0.5833, 0.1875, 0.6667, 0.1667, 0.6667, 0.1667, 0.6667, 0.1875, 0.6667, 0.1875, 0.75, 0.1667, 0.75, 0.1667, 0.75, 0.1875, 0.75, 0.1875, 0.8333, 0.1667, 0.8333, 0.1667, 0.8333, 0.1875, 0.8333, 0.1875, 0.9167, 0.1667, 0.9167, 0.1667, 0.9167, 0.1875, 0.9167, 0.1875, 1.0, 0.1667, 1.0, 0.1667, 2.22e-16, 0.1875, 2.22e-16, 0.1875, 0.08333, 0.1667, 0.08333, 0.1667, 0.08333, 0.1875, 0.08333, 0.1875, 0.1667, 0.1667, 0.1667, 0.1667, 0.1667, 0.1875, 0.1667, 0.1875, 0.25, 0.1667, 0.25, 0.1667, 0.25, 0.1875, 0.25, 0.1875, 0.3333, 0.1667, 0.3333, 0.1667, 0.3333, 0.1875, 0.3333, 0.1875, 0.4167, 0.1667, 0.4167, 0.1667, 0.4167, 0.1875, 0.4167, 0.1875, 0.5, 0.1667, 0.5, 0.1875, 0.5, 0.2083, 0.5, 0.2083, 0.5833, 0.1875, 0.5833, 0.1875, 0.5833, 0.2083, 0.5833, 0.2083, 0.6667, 0.1875, 0.6667, 0.1875, 0.6667, 0.2083, 0.6667, 0.2083, 0.75, 0.1875, 0.75, 0.1875, 0.75, 0.2083, 0.75, 0.2083, 0.8333, 0.1875, 0.8333, 0.1875, 0.8333, 0.2083, 0.8333, 0.2083, 0.9167, 0.1875, 0.9167, 0.1875, 0.9167, 0.2083, 0.9167, 0.2083, 1.0, 0.1875, 1.0, 0.1875, 2.22e-16, 0.2083, 2.22e-16, 0.2083, 0.08333, 0.1875, 0.08333, 0.1875, 0.08333, 0.2083, 0.08333, 0.2083, 0.1667, 0.1875, 0.1667, 0.1875, 0.1667, 0.2083, 0.1667, 0.2083, 0.25, 0.1875, 0.25, 0.1875, 0.25, 0.2083, 0.25, 0.2083, 0.3333, 0.1875, 0.3333, 0.1875, 0.3333, 0.2083, 0.3333, 0.2083, 0.4167, 0.1875, 0.4167, 0.1875, 0.4167, 0.2083, 0.4167, 0.2083, 0.5, 0.1875, 0.5, 0.2083, 0.5, 0.2292, 0.5, 0.2292, 0.5833, 0.2083, 0.5833, 0.2083, 0.5833, 0.2292, 0.5833, 0.2292, 0.6667, 0.2083, 0.6667, 0.2083, 0.6667, 0.2292, 0.6667, 0.2292, 0.75, 0.2083, 0.75, 0.2083, 0.75, 0.2292, 0.75, 0.2292, 0.8333, 0.2083, 0.8333, 0.2083, 0.8333, 0.2292, 0.8333, 0.2292, 0.9167, 0.2083, 0.9167, 0.2083, 0.9167, 0.2292, 0.9167, 0.2292, 1.0, 0.2083, 1.0, 0.2083, 2.22e-16, 0.2292, 2.22e-16, 0.2292, 0.08333, 0.2083, 0.08333, 0.2083, 0.08333, 0.2292, 0.08333, 0.2292, 0.1667, 0.2083, 0.1667, 0.2083, 0.1667, 0.2292, 0.1667, 0.2292, 0.25, 0.2083, 0.25, 0.2083, 0.25, 0.2292, 0.25, 0.2292, 0.3333, 0.2083, 0.3333, 0.2083, 0.3333, 0.2292, 0.3333, 0.2292, 0.4167, 0.2083, 0.4167, 0.2083, 0.4167, 0.2292, 0.4167, 0.2292, 0.5, 0.2083, 0.5, 0.2292, 0.5, 0.25, 0.5, 0.25, 0.5833, 0.2292, 0.5833, 0.2292, 0.5833, 0.25, 0.5833, 0.25, 0.6667, 0.2292, 0.6667, 0.2292, 0.6667, 0.25, 0.6667, 0.25, 0.75, 0.2292, 0.75, 0.2292, 0.75, 0.25, 0.75, 0.25, 0.8333, 0.2292, 0.8333, 0.2292, 0.8333, 0.25, 0.8333, 0.25, 0.9167, 0.2292, 0.9167, 0.2292, 0.9167, 0.25, 0.9167, 0.25, 1.0, 0.2292, 1.0, 0.2292, 2.22e-16, 0.25, 2.22e-16, 0.25, 0.08333, 0.2292, 0.08333, 0.2292, 0.08333, 0.25, 0.08333, 0.25, 0.1667, 0.2292, 0.1667, 0.2292, 0.1667, 0.25, 0.1667, 0.25, 0.25, 0.2292, 0.25, 0.2292, 0.25, 0.25, 0.25, 0.25, 0.3333, 0.2292, 0.3333, 0.2292, 0.3333, 0.25, 0.3333, 0.25, 0.4167, 0.2292, 0.4167, 0.2292, 0.4167, 0.25, 0.4167, 0.25, 0.5, 0.2292, 0.5, 0.25, 0.5, 0.2708, 0.5, 0.2708, 0.5833, 0.25, 0.5833, 0.25, 0.5833, 0.2708, 0.5833, 0.2708, 0.6667, 0.25, 0.6667, 0.25, 0.6667, 0.2708, 0.6667, 0.2708, 0.75, 0.25, 0.75, 0.25, 0.75, 0.2708, 0.75, 0.2708, 0.8333, 0.25, 0.8333, 0.25, 0.8333, 0.2708, 0.8333, 0.2708, 0.9167, 0.25, 0.9167, 0.25, 0.9167, 0.2708, 0.9167, 0.2708, 1.0, 0.25, 1.0, 0.25, 2.22e-16, 0.2708, 2.22e-16, 0.2708, 0.08333, 0.25, 0.08333, 0.25, 0.08333, 0.2708, 0.08333, 0.2708, 0.1667, 0.25, 0.1667, 0.25, 0.1667, 0.2708, 0.1667, 0.2708, 0.25, 0.25, 0.25, 0.25, 0.25, 0.2708, 0.25, 0.2708, 0.3333, 0.25, 0.3333, 0.25, 0.3333, 0.2708, 0.3333, 0.2708, 0.4167, 0.25, 0.4167, 0.25, 0.4167, 0.2708, 0.4167, 0.2708, 0.5, 0.25, 0.5, 0.2708, 0.5, 0.2917, 0.5, 0.2917, 0.5833, 0.2708, 0.5833, 0.2708, 0.5833, 0.2917, 0.5833, 0.2917, 0.6667, 0.2708, 0.6667, 0.2708, 0.6667, 0.2917, 0.6667, 0.2917, 0.75, 0.2708, 0.75, 0.2708, 0.75, 0.2917, 0.75, 0.2917, 0.8333, 0.2708, 0.8333, 0.2708, 0.8333, 0.2917, 0.8333, 0.2917, 0.9167, 0.2708, 0.9167, 0.2708, 0.9167, 0.2917, 0.9167, 0.2917, 1.0, 0.2708, 1.0, 0.2708, 2.22e-16, 0.2917, 2.22e-16, 0.2917, 0.08333, 0.2708, 0.08333, 0.2708, 0.08333, 0.2917, 0.08333, 0.2917, 0.1667, 0.2708, 0.1667, 0.2708, 0.1667, 0.2917, 0.1667, 0.2917, 0.25, 0.2708, 0.25, 0.2708, 0.25, 0.2917, 0.25, 0.2917, 0.3333, 0.2708, 0.3333, 0.2708, 0.3333, 0.2917, 0.3333, 0.2917, 0.4167, 0.2708, 0.4167, 0.2708, 0.4167, 0.2917, 0.4167, 0.2917, 0.5, 0.2708, 0.5, 0.2917, 0.5, 0.3125, 0.5, 0.3125, 0.5833, 0.2917, 0.5833, 0.2917, 0.5833, 0.3125, 0.5833, 0.3125, 0.6667, 0.2917, 0.6667, 0.2917, 0.6667, 0.3125, 0.6667, 0.3125, 0.75, 0.2917, 0.75, 0.2917, 0.75, 0.3125, 0.75, 0.3125, 0.8333, 0.2917, 0.8333, 0.2917, 0.8333, 0.3125, 0.8333, 0.3125, 0.9167, 0.2917, 0.9167, 0.2917, 0.9167, 0.3125, 0.9167, 0.3125, 1.0, 0.2917, 1.0, 0.2917, 2.22e-16, 0.3125, 2.22e-16, 0.3125, 0.08333, 0.2917, 0.08333, 0.2917, 0.08333, 0.3125, 0.08333, 0.3125, 0.1667, 0.2917, 0.1667, 0.2917, 0.1667, 0.3125, 0.1667, 0.3125, 0.25, 0.2917, 0.25, 0.2917, 0.25, 0.3125, 0.25, 0.3125, 0.3333, 0.2917, 0.3333, 0.2917, 0.3333, 0.3125, 0.3333, 0.3125, 0.4167, 0.2917, 0.4167, 0.2917, 0.4167, 0.3125, 0.4167, 0.3125, 0.5, 0.2917, 0.5, 0.3125, 0.5, 0.3333, 0.5, 0.3333, 0.5833, 0.3125, 0.5833, 0.3125, 0.5833, 0.3333, 0.5833, 0.3333, 0.6667, 0.3125, 0.6667, 0.3125, 0.6667, 0.3333, 0.6667, 0.3333, 0.75, 0.3125, 0.75, 0.3125, 0.75, 0.3333, 0.75, 0.3333, 0.8333, 0.3125, 0.8333, 0.3125, 0.8333, 0.3333, 0.8333, 0.3333, 0.9167, 0.3125, 0.9167, 0.3125, 0.9167, 0.3333, 0.9167, 0.3333, 1.0, 0.3125, 1.0, 0.3125, 2.22e-16, 0.3333, 2.22e-16, 0.3333, 0.08333, 0.3125, 0.08333, 0.3125, 0.08333, 0.3333, 0.08333, 0.3333, 0.1667, 0.3125, 0.1667, 0.3125, 0.1667, 0.3333, 0.1667, 0.3333, 0.25, 0.3125, 0.25, 0.3125, 0.25, 0.3333, 0.25, 0.3333, 0.3333, 0.3125, 0.3333, 0.3125, 0.3333, 0.3333, 0.3333, 0.3333, 0.4167, 0.3125, 0.4167, 0.3125, 0.4167, 0.3333, 0.4167, 0.3333, 0.5, 0.3125, 0.5, 0.3333, 0.5, 0.3542, 0.5, 0.3542, 0.5833, 0.3333, 0.5833, 0.3333, 0.5833, 0.3542, 0.5833, 0.3542, 0.6667, 0.3333, 0.6667, 0.3333, 0.6667, 0.3542, 0.6667, 0.3542, 0.75, 0.3333, 0.75, 0.3333, 0.75, 0.3542, 0.75, 0.3542, 0.8333, 0.3333, 0.8333, 0.3333, 0.8333, 0.3542, 0.8333, 0.3542, 0.9167, 0.3333, 0.9167, 0.3333, 0.9167, 0.3542, 0.9167, 0.3542, 1.0, 0.3333, 1.0, 0.3333, 2.22e-16, 0.3542, 2.22e-16, 0.3542, 0.08333, 0.3333, 0.08333, 0.3333, 0.08333, 0.3542, 0.08333, 0.3542, 0.1667, 0.3333, 0.1667, 0.3333, 0.1667, 0.3542, 0.1667, 0.3542, 0.25, 0.3333, 0.25, 0.3333, 0.25, 0.3542, 0.25, 0.3542, 0.3333, 0.3333, 0.3333, 0.3333, 0.3333, 0.3542, 0.3333, 0.3542, 0.4167, 0.3333, 0.4167, 0.3333, 0.4167, 0.3542, 0.4167, 0.3542, 0.5, 0.3333, 0.5, 0.3542, 0.5, 0.375, 0.5, 0.375, 0.5833, 0.3542, 0.5833, 0.3542, 0.5833, 0.375, 0.5833, 0.375, 0.6667, 0.3542, 0.6667, 0.3542, 0.6667, 0.375, 0.6667, 0.375, 0.75, 0.3542, 0.75, 0.3542, 0.75, 0.375, 0.75, 0.375, 0.8333, 0.3542, 0.8333, 0.3542, 0.8333, 0.375, 0.8333, 0.375, 0.9167, 0.3542, 0.9167, 0.3542, 0.9167, 0.375, 0.9167, 0.375, 1.0, 0.3542, 1.0, 0.3542, 2.22e-16, 0.375, 2.22e-16, 0.375, 0.08333, 0.3542, 0.08333, 0.3542, 0.08333, 0.375, 0.08333, 0.375, 0.1667, 0.3542, 0.1667, 0.3542, 0.1667, 0.375, 0.1667, 0.375, 0.25, 0.3542, 0.25, 0.3542, 0.25, 0.375, 0.25, 0.375, 0.3333, 0.3542, 0.3333, 0.3542, 0.3333, 0.375, 0.3333, 0.375, 0.4167, 0.3542, 0.4167, 0.3542, 0.4167, 0.375, 0.4167, 0.375, 0.5, 0.3542, 0.5, 0.1042, 0.5, 0.125, 0.5, 0.125, 0.5833, 0.1042, 0.5833, 0.1042, 0.5833, 0.125, 0.5833, 0.125, 0.6667, 0.1042, 0.6667, 0.1042, 0.6667, 0.125, 0.6667, 0.125, 0.75, 0.1042, 0.75, 0.1042, 0.75, 0.125, 0.75, 0.125, 0.8333, 0.1042, 0.8333, 0.1042, 0.8333, 0.125, 0.8333, 0.125, 0.9167, 0.1042, 0.9167, 0.1042, 0.9167, 0.125, 0.9167, 0.125, 1.0, 0.1042, 1.0, 0.1042, 2.22e-16, 0.125, 2.22e-16, 0.125, 0.08333, 0.1042, 0.08333, 0.1042, 0.08333, 0.125, 0.08333, 0.125, 0.1667, 0.1042, 0.1667, 0.1042, 0.1667, 0.125, 0.1667, 0.125, 0.25, 0.1042, 0.25, 0.1042, 0.25, 0.125, 0.25, 0.125, 0.3333, 0.1042, 0.3333, 0.1042, 0.3333, 0.125, 0.3333, 0.125, 0.4167, 0.1042, 0.4167, 0.1042, 0.4167, 0.125, 0.4167, 0.125, 0.5, 0.1042, 0.5, 0.125, 0.5, 0.1458, 0.5, 0.1458, 0.5833, 0.125, 0.5833, 0.125, 0.5833, 0.1458, 0.5833, 0.1458, 0.6667, 0.125, 0.6667, 0.125, 0.6667, 0.1458, 0.6667, 0.1458, 0.75, 0.125, 0.75, 0.125, 0.75, 0.1458, 0.75, 0.1458, 0.8333, 0.125, 0.8333, 0.125, 0.8333, 0.1458, 0.8333, 0.1458, 0.9167, 0.125, 0.9167, 0.125, 0.9167, 0.1458, 0.9167, 0.1458, 1.0, 0.125, 1.0, 0.125, 2.22e-16, 0.1458, 2.22e-16, 0.1458, 0.08333, 0.125, 0.08333, 0.125, 0.08333, 0.1458, 0.08333, 0.1458, 0.1667, 0.125, 0.1667, 0.125, 0.1667, 0.1458, 0.1667, 0.1458, 0.25, 0.125, 0.25, 0.125, 0.25, 0.1458, 0.25, 0.1458, 0.3333, 0.125, 0.3333, 0.125, 0.3333, 0.1458, 0.3333, 0.1458, 0.4167, 0.125, 0.4167, 0.125, 0.4167, 0.1458, 0.4167, 0.1458, 0.5, 0.125, 0.5, 0.1458, 0.5, 0.1667, 0.5, 0.1667, 0.5833, 0.1458, 0.5833, 0.1458, 0.5833, 0.1667, 0.5833, 0.1667, 0.6667, 0.1458, 0.6667, 0.1458, 0.6667, 0.1667, 0.6667, 0.1667, 0.75, 0.1458, 0.75, 0.1458, 0.75, 0.1667, 0.75, 0.1667, 0.8333, 0.1458, 0.8333, 0.1458, 0.8333, 0.1667, 0.8333, 0.1667, 0.9167, 0.1458, 0.9167, 0.1458, 0.9167, 0.1667, 0.9167, 0.1667, 1.0, 0.1458, 1.0, 0.1458, 2.22e-16, 0.1667, 2.22e-16, 0.1667, 0.08333, 0.1458, 0.08333, 0.1458, 0.08333, 0.1667, 0.08333, 0.1667, 0.1667, 0.1458, 0.1667, 0.1458, 0.1667, 0.1667, 0.1667, 0.1667, 0.25, 0.1458, 0.25, 0.1458, 0.25, 0.1667, 0.25, 0.1667, 0.3333, 0.1458, 0.3333, 0.1458, 0.3333, 0.1667, 0.3333, 0.1667, 0.4167, 0.1458, 0.4167, 0.1458, 0.4167, 0.1667, 0.4167, 0.1667, 0.5, 0.1458, 0.5, 0.1667, 0.5, 0.1875, 0.5, 0.1875, 0.5833, 0.1667, 0.5833, 0.1667, 0.5833, 0.1875, 0.5833, 0.1875, 0.6667, 0.1667, 0.6667, 0.1667, 0.6667, 0.1875, 0.6667, 0.1875, 0.75, 0.1667, 0.75, 0.1667, 0.75, 0.1875, 0.75, 0.1875, 0.8333, 0.1667, 0.8333, 0.1667, 0.8333, 0.1875, 0.8333, 0.1875, 0.9167, 0.1667, 0.9167, 0.1667, 0.9167, 0.1875, 0.9167, 0.1875, 1.0, 0.1667, 1.0, 0.1667, 2.22e-16, 0.1875, 2.22e-16, 0.1875, 0.08333, 0.1667, 0.08333, 0.1667, 0.08333, 0.1875, 0.08333, 0.1875, 0.1667, 0.1667, 0.1667, 0.1667, 0.1667, 0.1875, 0.1667, 0.1875, 0.25, 0.1667, 0.25, 0.1667, 0.25, 0.1875, 0.25, 0.1875, 0.3333, 0.1667, 0.3333, 0.1667, 0.3333, 0.1875, 0.3333, 0.1875, 0.4167, 0.1667, 0.4167, 0.1667, 0.4167, 0.1875, 0.4167, 0.1875, 0.5, 0.1667, 0.5, 0.1875, 0.5, 0.2083, 0.5, 0.2083, 0.5833, 0.1875, 0.5833, 0.1875, 0.5833, 0.2083, 0.5833, 0.2083, 0.6667, 0.1875, 0.6667, 0.1875, 0.6667, 0.2083, 0.6667, 0.2083, 0.75, 0.1875, 0.75, 0.1875, 0.75, 0.2083, 0.75, 0.2083, 0.8333, 0.1875, 0.8333, 0.1875, 0.8333, 0.2083, 0.8333, 0.2083, 0.9167, 0.1875, 0.9167, 0.1875, 0.9167, 0.2083, 0.9167, 0.2083, 1.0, 0.1875, 1.0, 0.1875, 2.22e-16, 0.2083, 2.22e-16, 0.2083, 0.08333, 0.1875, 0.08333, 0.1875, 0.08333, 0.2083, 0.08333, 0.2083, 0.1667, 0.1875, 0.1667, 0.1875, 0.1667, 0.2083, 0.1667, 0.2083, 0.25, 0.1875, 0.25, 0.1875, 0.25, 0.2083, 0.25, 0.2083, 0.3333, 0.1875, 0.3333, 0.1875, 0.3333, 0.2083, 0.3333, 0.2083, 0.4167, 0.1875, 0.4167, 0.1875, 0.4167, 0.2083, 0.4167, 0.2083, 0.5, 0.1875, 0.5, 0.2083, 0.5, 0.2292, 0.5, 0.2292, 0.5833, 0.2083, 0.5833, 0.2083, 0.5833, 0.2292, 0.5833, 0.2292, 0.6667, 0.2083, 0.6667, 0.2083, 0.6667, 0.2292, 0.6667, 0.2292, 0.75, 0.2083, 0.75, 0.2083, 0.75, 0.2292, 0.75, 0.2292, 0.8333, 0.2083, 0.8333, 0.2083, 0.8333, 0.2292, 0.8333, 0.2292, 0.9167, 0.2083, 0.9167, 0.2083, 0.9167, 0.2292, 0.9167, 0.2292, 1.0, 0.2083, 1.0, 0.2083, 2.22e-16, 0.2292, 2.22e-16, 0.2292, 0.08333, 0.2083, 0.08333, 0.2083, 0.08333, 0.2292, 0.08333, 0.2292, 0.1667, 0.2083, 0.1667, 0.2083, 0.1667, 0.2292, 0.1667, 0.2292, 0.25, 0.2083, 0.25, 0.2083, 0.25, 0.2292, 0.25, 0.2292, 0.3333, 0.2083, 0.3333, 0.2083, 0.3333, 0.2292, 0.3333, 0.2292, 0.4167, 0.2083, 0.4167, 0.2083, 0.4167, 0.2292, 0.4167, 0.2292, 0.5, 0.2083, 0.5, 0.2292, 0.5, 0.25, 0.5, 0.25, 0.5833, 0.2292, 0.5833, 0.2292, 0.5833, 0.25, 0.5833, 0.25, 0.6667, 0.2292, 0.6667, 0.2292, 0.6667, 0.25, 0.6667, 0.25, 0.75, 0.2292, 0.75, 0.2292, 0.75, 0.25, 0.75, 0.25, 0.8333, 0.2292, 0.8333, 0.2292, 0.8333, 0.25, 0.8333, 0.25, 0.9167, 0.2292, 0.9167, 0.2292, 0.9167, 0.25, 0.9167, 0.25, 1.0, 0.2292, 1.0, 0.2292, 2.22e-16, 0.25, 2.22e-16, 0.25, 0.08333, 0.2292, 0.08333, 0.2292, 0.08333, 0.25, 0.08333, 0.25, 0.1667, 0.2292, 0.1667, 0.2292, 0.1667, 0.25, 0.1667, 0.25, 0.25, 0.2292, 0.25, 0.2292, 0.25, 0.25, 0.25, 0.25, 0.3333, 0.2292, 0.3333, 0.2292, 0.3333, 0.25, 0.3333, 0.25, 0.4167, 0.2292, 0.4167, 0.2292, 0.4167, 0.25, 0.4167, 0.25, 0.5, 0.2292, 0.5, 0.25, 0.5, 0.2708, 0.5, 0.2708, 0.5833, 0.25, 0.5833, 0.25, 0.5833, 0.2708, 0.5833, 0.2708, 0.6667, 0.25, 0.6667, 0.25, 0.6667, 0.2708, 0.6667, 0.2708, 0.75, 0.25, 0.75, 0.25, 0.75, 0.2708, 0.75, 0.2708, 0.8333, 0.25, 0.8333, 0.25, 0.8333, 0.2708, 0.8333, 0.2708, 0.9167, 0.25, 0.9167, 0.25, 0.9167, 0.2708, 0.9167, 0.2708, 1.0, 0.25, 1.0, 0.25, 2.22e-16, 0.2708, 2.22e-16, 0.2708, 0.08333, 0.25, 0.08333, 0.25, 0.08333, 0.2708, 0.08333, 0.2708, 0.1667, 0.25, 0.1667, 0.25, 0.1667, 0.2708, 0.1667, 0.2708, 0.25, 0.25, 0.25, 0.25, 0.25, 0.2708, 0.25, 0.2708, 0.3333, 0.25, 0.3333, 0.25, 0.3333, 0.2708, 0.3333, 0.2708, 0.4167, 0.25, 0.4167, 0.25, 0.4167, 0.2708, 0.4167, 0.2708, 0.5, 0.25, 0.5, 0.2708, 0.5, 0.2917, 0.5, 0.2917, 0.5833, 0.2708, 0.5833, 0.2708, 0.5833, 0.2917, 0.5833, 0.2917, 0.6667, 0.2708, 0.6667, 0.2708, 0.6667, 0.2917, 0.6667, 0.2917, 0.75, 0.2708, 0.75, 0.2708, 0.75, 0.2917, 0.75, 0.2917, 0.8333, 0.2708, 0.8333, 0.2708, 0.8333, 0.2917, 0.8333, 0.2917, 0.9167, 0.2708, 0.9167, 0.2708, 0.9167, 0.2917, 0.9167, 0.2917, 1.0, 0.2708, 1.0, 0.2708, 2.22e-16, 0.2917, 2.22e-16, 0.2917, 0.08333, 0.2708, 0.08333, 0.2708, 0.08333, 0.2917, 0.08333, 0.2917, 0.1667, 0.2708, 0.1667, 0.2708, 0.1667, 0.2917, 0.1667, 0.2917, 0.25, 0.2708, 0.25, 0.2708, 0.25, 0.2917, 0.25, 0.2917, 0.3333, 0.2708, 0.3333, 0.2708, 0.3333, 0.2917, 0.3333, 0.2917, 0.4167, 0.2708, 0.4167, 0.2708, 0.4167, 0.2917, 0.4167, 0.2917, 0.5, 0.2708, 0.5, 0.2917, 0.5, 0.3125, 0.5, 0.3125, 0.5833, 0.2917, 0.5833, 0.2917, 0.5833, 0.3125, 0.5833, 0.3125, 0.6667, 0.2917, 0.6667, 0.2917, 0.6667, 0.3125, 0.6667, 0.3125, 0.75, 0.2917, 0.75, 0.2917, 0.75, 0.3125, 0.75, 0.3125, 0.8333, 0.2917, 0.8333, 0.2917, 0.8333, 0.3125, 0.8333, 0.3125, 0.9167, 0.2917, 0.9167, 0.2917, 0.9167, 0.3125, 0.9167, 0.3125, 1.0, 0.2917, 1.0, 0.2917, 2.22e-16, 0.3125, 2.22e-16, 0.3125, 0.08333, 0.2917, 0.08333, 0.2917, 0.08333, 0.3125, 0.08333, 0.3125, 0.1667, 0.2917, 0.1667, 0.2917, 0.1667, 0.3125, 0.1667, 0.3125, 0.25, 0.2917, 0.25, 0.2917, 0.25, 0.3125, 0.25, 0.3125, 0.3333, 0.2917, 0.3333, 0.2917, 0.3333, 0.3125, 0.3333, 0.3125, 0.4167, 0.2917, 0.4167, 0.2917, 0.4167, 0.3125, 0.4167, 0.3125, 0.5, 0.2917, 0.5, 0.3125, 0.5, 0.3333, 0.5, 0.3333, 0.5833, 0.3125, 0.5833, 0.3125, 0.5833, 0.3333, 0.5833, 0.3333, 0.6667, 0.3125, 0.6667, 0.3125, 0.6667, 0.3333, 0.6667, 0.3333, 0.75, 0.3125, 0.75, 0.3125, 0.75, 0.3333, 0.75, 0.3333, 0.8333, 0.3125, 0.8333, 0.3125, 0.8333, 0.3333, 0.8333, 0.3333, 0.9167, 0.3125, 0.9167, 0.3125, 0.9167, 0.3333, 0.9167, 0.3333, 1.0, 0.3125, 1.0, 0.3125, 2.22e-16, 0.3333, 2.22e-16, 0.3333, 0.08333, 0.3125, 0.08333, 0.3125, 0.08333, 0.3333, 0.08333, 0.3333, 0.1667, 0.3125, 0.1667, 0.3125, 0.1667, 0.3333, 0.1667, 0.3333, 0.25, 0.3125, 0.25, 0.3125, 0.25, 0.3333, 0.25, 0.3333, 0.3333, 0.3125, 0.3333, 0.3125, 0.3333, 0.3333, 0.3333, 0.3333, 0.4167, 0.3125, 0.4167, 0.3125, 0.4167, 0.3333, 0.4167, 0.3333, 0.5, 0.3125, 0.5, 0.3333, 0.5, 0.3542, 0.5, 0.3542, 0.5833, 0.3333, 0.5833, 0.3333, 0.5833, 0.3542, 0.5833, 0.3542, 0.6667, 0.3333, 0.6667, 0.3333, 0.6667, 0.3542, 0.6667, 0.3542, 0.75, 0.3333, 0.75, 0.3333, 0.75, 0.3542, 0.75, 0.3542, 0.8333, 0.3333, 0.8333, 0.3333, 0.8333, 0.3542, 0.8333, 0.3542, 0.9167, 0.3333, 0.9167, 0.3333, 0.9167, 0.3542, 0.9167, 0.3542, 1.0, 0.3333, 1.0, 0.3333, 2.22e-16, 0.3542, 2.22e-16, 0.3542, 0.08333, 0.3333, 0.08333, 0.3333, 0.08333, 0.3542, 0.08333, 0.3542, 0.1667, 0.3333, 0.1667, 0.3333, 0.1667, 0.3542, 0.1667, 0.3542, 0.25, 0.3333, 0.25, 0.3333, 0.25, 0.3542, 0.25, 0.3542, 0.3333, 0.3333, 0.3333, 0.3333, 0.3333, 0.3542, 0.3333, 0.3542, 0.4167, 0.3333, 0.4167, 0.3333, 0.4167, 0.3542, 0.4167, 0.3542, 0.5, 0.3333, 0.5, 0.3542, 0.5, 0.375, 0.5, 0.375, 0.5833, 0.3542, 0.5833, 0.3542, 0.5833, 0.375, 0.5833, 0.375, 0.6667, 0.3542, 0.6667, 0.3542, 0.6667, 0.375, 0.6667, 0.375, 0.75, 0.3542, 0.75, 0.3542, 0.75, 0.375, 0.75, 0.375, 0.8333, 0.3542, 0.8333, 0.3542, 0.8333, 0.375, 0.8333, 0.375, 0.9167, 0.3542, 0.9167, 0.3542, 0.9167, 0.375, 0.9167, 0.375, 1.0, 0.3542, 1.0, 0.3542, 2.22e-16, 0.375, 2.22e-16, 0.375, 0.08333, 0.3542, 0.08333, 0.3542, 0.08333, 0.375, 0.08333, 0.375, 0.1667, 0.3542, 0.1667, 0.3542, 0.1667, 0.375, 0.1667, 0.375, 0.25, 0.3542, 0.25, 0.3542, 0.25, 0.375, 0.25, 0.375, 0.3333, 0.3542, 0.3333, 0.3542, 0.3333, 0.375, 0.3333, 0.375, 0.4167, 0.3542, 0.4167, 0.3542, 0.4167, 0.375, 0.4167, 0.375, 0.5, 0.3542, 0.5, 0.375, 0.5, 0.3958, 0.5, 0.3958, 0.5833, 0.375, 0.5833, 0.375, 0.5833, 0.3958, 0.5833, 0.3958, 0.6667, 0.375, 0.6667, 0.375, 0.6667, 0.3958, 0.6667, 0.3958, 0.75, 0.375, 0.75, 0.375, 0.75, 0.3958, 0.75, 0.3958, 0.8333, 0.375, 0.8333, 0.375, 0.8333, 0.3958, 0.8333, 0.3958, 0.9167, 0.375, 0.9167, 0.375, 0.9167, 0.3958, 0.9167, 0.3958, 1.0, 0.375, 1.0, 0.375, 2.22e-16, 0.3958, 2.22e-16, 0.3958, 0.08333, 0.375, 0.08333, 0.375, 0.08333, 0.3958, 0.08333, 0.3958, 0.1667, 0.375, 0.1667, 0.375, 0.1667, 0.3958, 0.1667, 0.3958, 0.25, 0.375, 0.25, 0.375, 0.25, 0.3958, 0.25, 0.3958, 0.3333, 0.375, 0.3333, 0.375, 0.3333, 0.3958, 0.3333, 0.3958, 0.4167, 0.375, 0.4167, 0.375, 0.4167, 0.3958, 0.4167, 0.3958, 0.5, 0.375, 0.5, 0.3958, 0.5833, 0.3958, 0.5, 0.3958, 0.5, 0.3958, 0.5833, 0.3958, 0.9167, 0.3958, 0.8333, 0.3958, 0.8333, 0.3958, 0.9167, 0.3958, 0.25, 0.3958, 0.1667, 0.3958, 0.1667, 0.3958, 0.25, 0.3958, 0.6667, 0.3958, 0.5833, 0.3958, 0.5833, 0.3958, 0.6667, 0.3958, 1.0, 0.3958, 0.9167, 0.3958, 0.9167, 0.3958, 1.0, 0.3958, 0.5, 0.3958, 0.4167, 0.3958, 0.4167, 0.3958, 0.5, 0.3958, 0.4167, 0.3958, 0.3333, 0.3958, 0.3333, 0.3958, 0.4167, 0.3958, 0.08333, 0.3958, 2.22e-16, 0.3958, 2.22e-16, 0.3958, 0.08333, 0.3958, 0.1667, 0.3958, 0.08333, 0.3958, 0.08333, 0.3958, 0.1667, 0.3958, 0.3333, 0.3958, 0.25, 0.3958, 0.25, 0.3958, 0.3333, 0.3958, 0.75, 0.3958, 0.6667, 0.3958, 0.6667, 0.3958, 0.75, 0.3958, 0.8333, 0.3958, 0.75, 0.3958, 0.75, 0.3958, 0.8333])
me_001_1.update()

# ---- objects
ob_013 = bpy.data.objects.new('Плоскость.013', me_021)
ob_011 = bpy.data.objects.new('Плоскость.011', me_022)
ob_010 = bpy.data.objects.new('Плоскость.010', me_023)
ob_009 = bpy.data.objects.new('Плоскость.009', me_017)
ob_008 = bpy.data.objects.new('Плоскость.008', me_016)
ob_007 = bpy.data.objects.new('Плоскость.007', me_015)
ob_x = bpy.data.objects.new('Плоскость', me_x)
ob_001 = bpy.data.objects.new('Плоскость.001', me_001)
ob_002 = bpy.data.objects.new('Плоскость.002', me_002)
ob_003 = bpy.data.objects.new('Плоскость.003', me_003)
ob_004 = bpy.data.objects.new('Плоскость.004', me_007)
ob_005 = bpy.data.objects.new('Плоскость.005', me_009)
ob_001_1 = bpy.data.objects.new('Тор.001', me_001_1)

# ---- transforms, parenting, visibility, modifiers, constraints
ob_013.location = (3.057, 36.94, 25.52)
ob_013.rotation_euler = (0.0, -0.0, 1.569)
ob_013.scale = (1.568, 1.528, 4.101)
ob_011.location = (28.67, -22.3, 25.52)
ob_011.rotation_euler = (0.0, -0.0, 1.569)
ob_011.scale = (1.568, 1.528, 4.101)
ob_010.location = (2.978, -23.12, 25.52)
ob_010.rotation_euler = (0.0, -0.0, 1.569)
ob_010.scale = (1.568, 1.528, 4.101)
ob_009.location = (16.09, 6.741, 27.07)
ob_009.rotation_euler = (0.0, -0.0, 1.569)
ob_009.scale = (37.61, 15.02, 15.16)
ob_008.location = (16.23, 6.587, 29.04)
ob_008.rotation_euler = (0.0, -0.0, 1.569)
ob_008.scale = (44.63, 18.44, 0.2882)
_m = ob_008.modifiers.new('Фаска', 'BEVEL')
_m.segments = 3
ob_007.location = (28.75, 36.91, 25.52)
ob_007.rotation_euler = (0.0, -0.0, 1.569)
ob_007.scale = (1.568, 1.528, 4.101)
ob_x.location = (1.941, 41.64, 69.79)
ob_x.scale = (-43.06, -25.61, -41.96)
ob_001.location = (41.44, -83.37, 28.48)
ob_001.rotation_euler = (0.0, -0.0, 1.565)
ob_001.scale = (-18.58, -24.5, -24.5)
ob_002.location = (-6.054, 0.0, 0.0)
ob_002.scale = (-41.08, -45.41, -37.17)
ob_003.location = (-9.731, -46.65, 0.0)
ob_003.scale = (-50.77, -39.12, -50.77)
ob_004.location = (-9.731, 75.63, 0.0)
ob_004.scale = (-50.77, -2.359, -50.77)
ob_005.location = (-38.62, 33.42, 0.0)
ob_005.scale = (-3.116, -71.55, -50.77)
ob_001_1.location = (31.25, -21.78, 58.74)
ob_001_1.rotation_euler = (-3.248, -3.128, 0.2244)
ob_001_1.scale = (4.427, 4.427, 4.427)

# ---- collection membership
col_collection.objects.link(ob_013)
col_collection.objects.link(ob_011)
col_collection.objects.link(ob_010)
col_collection.objects.link(ob_009)
col_collection.objects.link(ob_008)
col_collection.objects.link(ob_007)
col_stol.objects.link(ob_x)
col_stol.objects.link(ob_001)
col_stol.objects.link(ob_002)
col_stol.objects.link(ob_003)
col_stol.objects.link(ob_004)
col_stol.objects.link(ob_005)
col_stol.objects.link(ob_001_1)

# ---- scene / render settings (as saved in the file)
scene.frame_start = 1; scene.frame_end = 250; scene.frame_set(1)
scene.render.engine = 'BLENDER_EEVEE_NEXT'
scene.cycles.sampling_pattern = 'TABULATED_SOBOL'
bpy.context.view_layer.update()

# ---- added for rendering (the .blend has no active camera and no usable light): camera, sun
cam_auto = bpy.data.cameras.new('AutoCamera')
cam_auto.lens = 50.0
cam_auto.sensor_width = 36.0
cam_auto.clip_end = 4847.76
ob_auto_camera = bpy.data.objects.new('AutoCamera', cam_auto)
scene.collection.objects.link(ob_auto_camera)
ob_auto_camera.location = (319.16, -361.474, 251.799)
ob_auto_camera.rotation_euler = (1.09748, -7.21219e-08, 0.694738)
scene.camera = ob_auto_camera
light_auto_sun = bpy.data.lights.new('AutoSun', 'SUN')
light_auto_sun.energy = 3.0
light_auto_sun.angle = 0.0523599
ob_auto_sun = bpy.data.objects.new('AutoSun', light_auto_sun)
scene.collection.objects.link(ob_auto_sun)
ob_auto_sun.rotation_euler = (0.872665, 0.174533, 0.523599)
bpy.context.view_layer.update()
